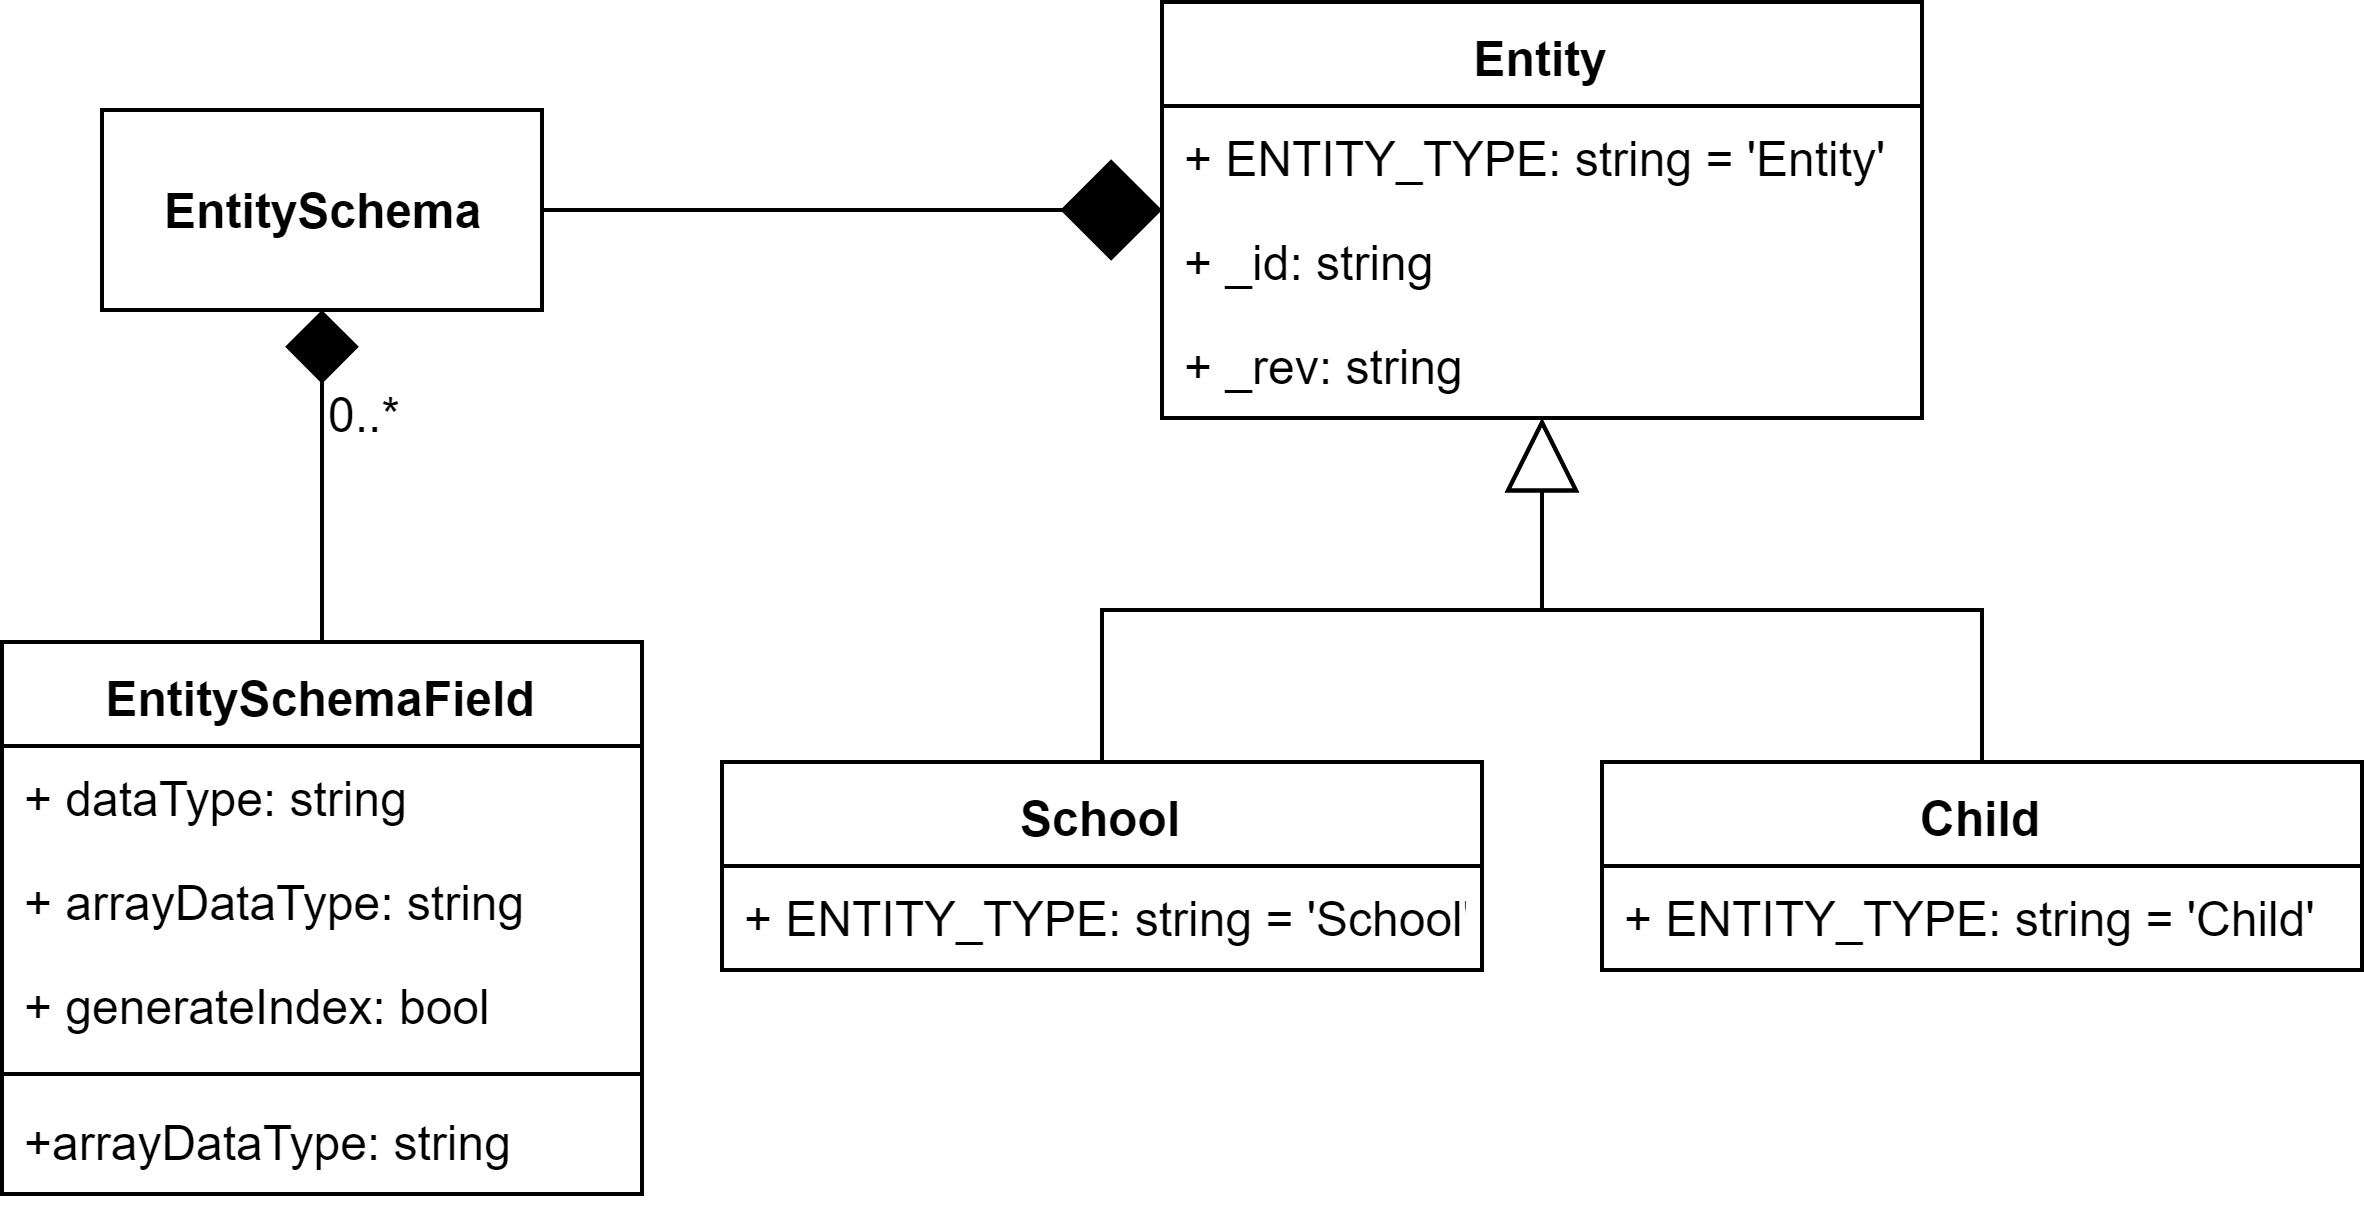

The diagram above was exported from draw.io. Its source (the exported page's mxGraphModel, read from the mxfile embedded in the PNG):
<mxGraphModel dx="1874" dy="595" grid="1" gridSize="10" guides="1" tooltips="1" connect="1" arrows="1" fold="1" page="1" pageScale="1" pageWidth="850" pageHeight="1100" math="0" shadow="0">
  <root>
    <mxCell id="0" />
    <mxCell id="1" parent="0" />
    <mxCell id="6Qy2bo7SSXpMSbet6Zz--1" style="edgeStyle=orthogonalEdgeStyle;rounded=0;orthogonalLoop=1;jettySize=auto;html=1;startSize=23;endArrow=none;endFill=0;endSize=16;startArrow=diamond;startFill=1;" parent="1" source="6Qy2bo7SSXpMSbet6Zz--2" target="6Qy2bo7SSXpMSbet6Zz--12" edge="1">
      <mxGeometry relative="1" as="geometry" />
    </mxCell>
    <mxCell id="6Qy2bo7SSXpMSbet6Zz--2" value="Entity" style="swimlane;fontStyle=1;align=center;verticalAlign=top;childLayout=stackLayout;horizontal=1;startSize=26;horizontalStack=0;resizeParent=1;resizeParentMax=0;resizeLast=0;collapsible=1;marginBottom=0;" parent="1" vertex="1">
      <mxGeometry x="80" y="59" width="190" height="104" as="geometry" />
    </mxCell>
    <mxCell id="6Qy2bo7SSXpMSbet6Zz--3" value="+ ENTITY_TYPE: string = 'Entity'" style="text;strokeColor=none;fillColor=none;align=left;verticalAlign=top;spacingLeft=4;spacingRight=4;overflow=hidden;rotatable=0;points=[[0,0.5],[1,0.5]];portConstraint=eastwest;" parent="6Qy2bo7SSXpMSbet6Zz--2" vertex="1">
      <mxGeometry y="26" width="190" height="26" as="geometry" />
    </mxCell>
    <mxCell id="6Qy2bo7SSXpMSbet6Zz--4" value="+ _id: string" style="text;strokeColor=none;fillColor=none;align=left;verticalAlign=top;spacingLeft=4;spacingRight=4;overflow=hidden;rotatable=0;points=[[0,0.5],[1,0.5]];portConstraint=eastwest;" parent="6Qy2bo7SSXpMSbet6Zz--2" vertex="1">
      <mxGeometry y="52" width="190" height="26" as="geometry" />
    </mxCell>
    <mxCell id="6Qy2bo7SSXpMSbet6Zz--5" value="+ _rev: string" style="text;strokeColor=none;fillColor=none;align=left;verticalAlign=top;spacingLeft=4;spacingRight=4;overflow=hidden;rotatable=0;points=[[0,0.5],[1,0.5]];portConstraint=eastwest;" parent="6Qy2bo7SSXpMSbet6Zz--2" vertex="1">
      <mxGeometry y="78" width="190" height="26" as="geometry" />
    </mxCell>
    <mxCell id="6Qy2bo7SSXpMSbet6Zz--6" style="edgeStyle=orthogonalEdgeStyle;rounded=0;orthogonalLoop=1;jettySize=auto;html=1;endArrow=block;endFill=0;startSize=23;endSize=16;" parent="1" source="6Qy2bo7SSXpMSbet6Zz--7" target="6Qy2bo7SSXpMSbet6Zz--2" edge="1">
      <mxGeometry relative="1" as="geometry" />
    </mxCell>
    <mxCell id="6Qy2bo7SSXpMSbet6Zz--7" value="School" style="swimlane;fontStyle=1;align=center;verticalAlign=top;childLayout=stackLayout;horizontal=1;startSize=26;horizontalStack=0;resizeParent=1;resizeParentMax=0;resizeLast=0;collapsible=1;marginBottom=0;" parent="1" vertex="1">
      <mxGeometry x="-30" y="249" width="190" height="52" as="geometry" />
    </mxCell>
    <mxCell id="6Qy2bo7SSXpMSbet6Zz--8" value="+ ENTITY_TYPE: string = 'School'" style="text;strokeColor=none;fillColor=none;align=left;verticalAlign=top;spacingLeft=4;spacingRight=4;overflow=hidden;rotatable=0;points=[[0,0.5],[1,0.5]];portConstraint=eastwest;" parent="6Qy2bo7SSXpMSbet6Zz--7" vertex="1">
      <mxGeometry y="26" width="190" height="26" as="geometry" />
    </mxCell>
    <mxCell id="6Qy2bo7SSXpMSbet6Zz--9" style="edgeStyle=orthogonalEdgeStyle;rounded=0;orthogonalLoop=1;jettySize=auto;html=1;startSize=23;endArrow=block;endFill=0;endSize=16;" parent="1" source="6Qy2bo7SSXpMSbet6Zz--10" target="6Qy2bo7SSXpMSbet6Zz--2" edge="1">
      <mxGeometry relative="1" as="geometry" />
    </mxCell>
    <mxCell id="6Qy2bo7SSXpMSbet6Zz--10" value="Child" style="swimlane;fontStyle=1;align=center;verticalAlign=top;childLayout=stackLayout;horizontal=1;startSize=26;horizontalStack=0;resizeParent=1;resizeParentMax=0;resizeLast=0;collapsible=1;marginBottom=0;" parent="1" vertex="1">
      <mxGeometry x="190" y="249" width="190" height="52" as="geometry" />
    </mxCell>
    <mxCell id="6Qy2bo7SSXpMSbet6Zz--11" value="+ ENTITY_TYPE: string = 'Child'" style="text;strokeColor=none;fillColor=none;align=left;verticalAlign=top;spacingLeft=4;spacingRight=4;overflow=hidden;rotatable=0;points=[[0,0.5],[1,0.5]];portConstraint=eastwest;" parent="6Qy2bo7SSXpMSbet6Zz--10" vertex="1">
      <mxGeometry y="26" width="190" height="26" as="geometry" />
    </mxCell>
    <mxCell id="6Qy2bo7SSXpMSbet6Zz--12" value="&lt;b&gt;EntitySchema&lt;/b&gt;" style="html=1;" parent="1" vertex="1">
      <mxGeometry x="-185" y="86" width="110" height="50" as="geometry" />
    </mxCell>
    <mxCell id="6Qy2bo7SSXpMSbet6Zz--13" style="edgeStyle=orthogonalEdgeStyle;rounded=0;orthogonalLoop=1;jettySize=auto;html=1;startArrow=none;startFill=0;startSize=23;endArrow=diamond;endFill=1;endSize=16;" parent="1" source="6Qy2bo7SSXpMSbet6Zz--14" target="6Qy2bo7SSXpMSbet6Zz--12" edge="1">
      <mxGeometry relative="1" as="geometry" />
    </mxCell>
    <mxCell id="6Qy2bo7SSXpMSbet6Zz--14" value="EntitySchemaField" style="swimlane;fontStyle=1;align=center;verticalAlign=top;childLayout=stackLayout;horizontal=1;startSize=26;horizontalStack=0;resizeParent=1;resizeParentMax=0;resizeLast=0;collapsible=1;marginBottom=0;" parent="1" vertex="1">
      <mxGeometry x="-210" y="219" width="160" height="138" as="geometry" />
    </mxCell>
    <mxCell id="6Qy2bo7SSXpMSbet6Zz--15" value="+ dataType: string" style="text;strokeColor=none;fillColor=none;align=left;verticalAlign=top;spacingLeft=4;spacingRight=4;overflow=hidden;rotatable=0;points=[[0,0.5],[1,0.5]];portConstraint=eastwest;" parent="6Qy2bo7SSXpMSbet6Zz--14" vertex="1">
      <mxGeometry y="26" width="160" height="26" as="geometry" />
    </mxCell>
    <mxCell id="6Qy2bo7SSXpMSbet6Zz--16" value="+ arrayDataType: string" style="text;strokeColor=none;fillColor=none;align=left;verticalAlign=top;spacingLeft=4;spacingRight=4;overflow=hidden;rotatable=0;points=[[0,0.5],[1,0.5]];portConstraint=eastwest;" parent="6Qy2bo7SSXpMSbet6Zz--14" vertex="1">
      <mxGeometry y="52" width="160" height="26" as="geometry" />
    </mxCell>
    <mxCell id="6Qy2bo7SSXpMSbet6Zz--17" value="+ generateIndex: bool" style="text;strokeColor=none;fillColor=none;align=left;verticalAlign=top;spacingLeft=4;spacingRight=4;overflow=hidden;rotatable=0;points=[[0,0.5],[1,0.5]];portConstraint=eastwest;" parent="6Qy2bo7SSXpMSbet6Zz--14" vertex="1">
      <mxGeometry y="78" width="160" height="26" as="geometry" />
    </mxCell>
    <mxCell id="6Qy2bo7SSXpMSbet6Zz--18" value="" style="line;strokeWidth=1;fillColor=none;align=left;verticalAlign=middle;spacingTop=-1;spacingLeft=3;spacingRight=3;rotatable=0;labelPosition=right;points=[];portConstraint=eastwest;" parent="6Qy2bo7SSXpMSbet6Zz--14" vertex="1">
      <mxGeometry y="104" width="160" height="8" as="geometry" />
    </mxCell>
    <mxCell id="6Qy2bo7SSXpMSbet6Zz--19" value="+arrayDataType: string" style="text;strokeColor=none;fillColor=none;align=left;verticalAlign=top;spacingLeft=4;spacingRight=4;overflow=hidden;rotatable=0;points=[[0,0.5],[1,0.5]];portConstraint=eastwest;" parent="6Qy2bo7SSXpMSbet6Zz--14" vertex="1">
      <mxGeometry y="112" width="160" height="26" as="geometry" />
    </mxCell>
    <mxCell id="6Qy2bo7SSXpMSbet6Zz--20" value="0..*" style="text;html=1;resizable=0;points=[];autosize=1;align=left;verticalAlign=top;spacingTop=-4;" parent="1" vertex="1">
      <mxGeometry x="-130" y="153" width="30" height="20" as="geometry" />
    </mxCell>
  </root>
</mxGraphModel>